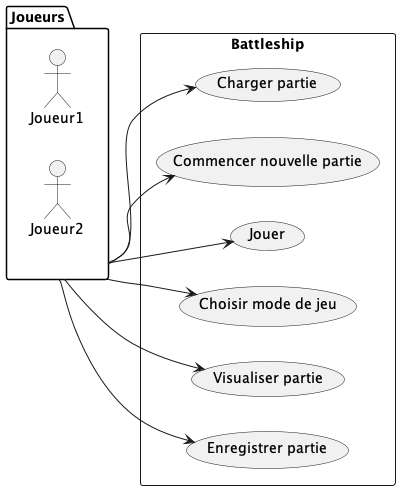

The diagram above was rendered by PlantUML. Its source (embedded in the PNG):
@startuml
left to right direction
package Joueurs {
  actor Joueur1 as joueur1
  actor Joueur2 as joueur2
}

rectangle Battleship {
  usecase "Charger partie" as UC1
  usecase "Commencer nouvelle partie" as UC2
  usecase "Jouer" as UC3
  usecase "Choisir mode de jeu" as UC4
  usecase "Visualiser partie" as UC8
  usecase "Enregistrer partie" as UC9
}

Joueurs --> UC1
Joueurs --> UC2
Joueurs --> UC3
Joueurs --> UC4
Joueurs --> UC8
Joueurs --> UC9

@enduml